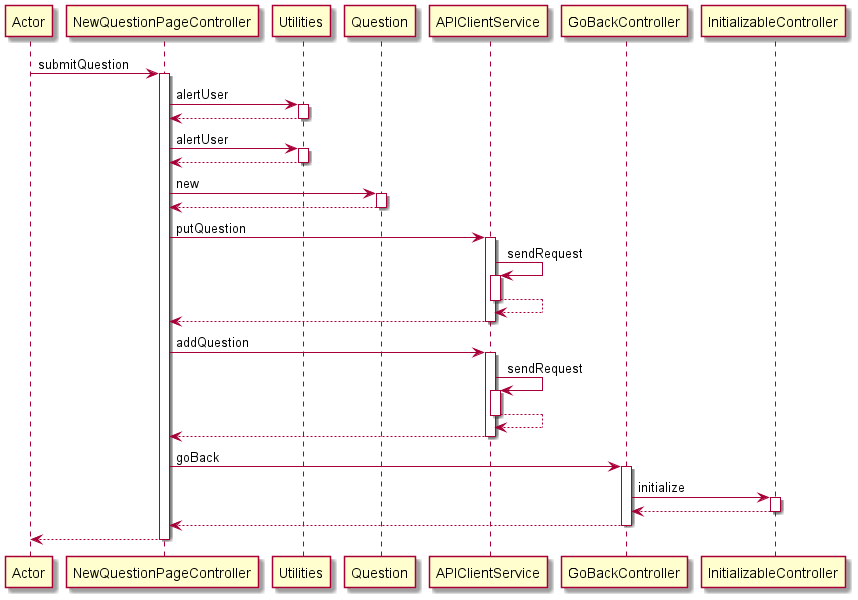

The diagram above was rendered by PlantUML. Its source (embedded in the PNG):
@startuml
participant Actor
Actor -> NewQuestionPageController : submitQuestion
activate NewQuestionPageController
NewQuestionPageController -> Utilities : alertUser
activate Utilities
Utilities --> NewQuestionPageController
deactivate Utilities
NewQuestionPageController -> Utilities : alertUser
activate Utilities
Utilities --> NewQuestionPageController
deactivate Utilities
NewQuestionPageController -> Question : new
activate Question
Question --> NewQuestionPageController
deactivate Question
NewQuestionPageController -> APIClientService : putQuestion
activate APIClientService
APIClientService -> APIClientService : sendRequest
activate APIClientService
APIClientService --> APIClientService
deactivate APIClientService
APIClientService --> NewQuestionPageController
deactivate APIClientService
NewQuestionPageController -> APIClientService : addQuestion
activate APIClientService
APIClientService -> APIClientService : sendRequest
activate APIClientService
APIClientService --> APIClientService
deactivate APIClientService
APIClientService --> NewQuestionPageController
deactivate APIClientService
NewQuestionPageController -> GoBackController : goBack
activate GoBackController
GoBackController -> InitializableController : initialize
activate InitializableController
InitializableController --> GoBackController
deactivate InitializableController
GoBackController --> NewQuestionPageController
deactivate GoBackController
return
@enduml